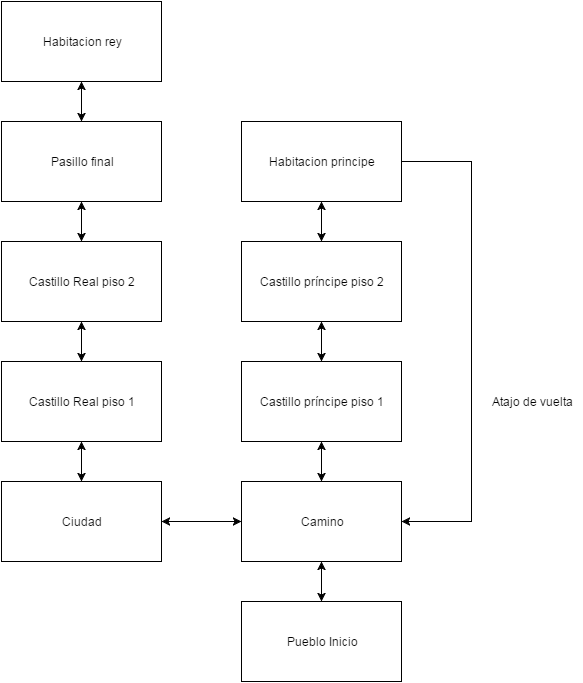

The diagram above was exported from draw.io. Its source (the exported page's mxGraphModel, read from the mxfile embedded in the PNG):
<mxGraphModel dx="880" dy="424" grid="1" gridSize="10" guides="1" tooltips="1" connect="1" arrows="1" fold="1" page="1" pageScale="1" pageWidth="826" pageHeight="1169" background="#ffffff" math="0" shadow="0">
  <root>
    <mxCell id="0" />
    <mxCell id="1" parent="0" />
    <mxCell id="2" value="&lt;div style=&quot;text-align: center&quot;&gt;&lt;span style=&quot;line-height: 1.2&quot;&gt;Pueblo Inicio&lt;/span&gt;&lt;/div&gt;" style="rounded=1;whiteSpace=wrap;html=1;strokeColor=#000000;fillColor=none;fontColor=#000000;align=center;arcSize=0;" parent="1" vertex="1">
      <mxGeometry x="360" y="760" width="160" height="80" as="geometry" />
    </mxCell>
    <mxCell id="3" value="Camino" style="whiteSpace=wrap;html=1;strokeColor=#000000;fillColor=none;fontColor=#000000;align=center;" parent="1" vertex="1">
      <mxGeometry x="360" y="640" width="160" height="80" as="geometry" />
    </mxCell>
    <mxCell id="4" value="Castillo príncipe piso 1" style="whiteSpace=wrap;html=1;strokeColor=#000000;fillColor=none;fontColor=#000000;align=center;" parent="1" vertex="1">
      <mxGeometry x="360" y="520" width="160" height="80" as="geometry" />
    </mxCell>
    <mxCell id="18" style="edgeStyle=orthogonalEdgeStyle;rounded=0;html=1;exitX=1;exitY=0.5;entryX=1;entryY=0.5;jettySize=auto;orthogonalLoop=1;strokeColor=#000000;fontColor=#000000;" parent="1" source="21" target="3" edge="1">
      <mxGeometry relative="1" as="geometry">
        <Array as="points">
          <mxPoint x="590" y="320" />
          <mxPoint x="590" y="680" />
        </Array>
      </mxGeometry>
    </mxCell>
    <mxCell id="5" value="Castillo príncipe piso 2" style="whiteSpace=wrap;html=1;strokeColor=#000000;fillColor=none;fontColor=#000000;align=center;" parent="1" vertex="1">
      <mxGeometry x="360" y="400" width="160" height="80" as="geometry" />
    </mxCell>
    <mxCell id="7" value="Ciudad" style="whiteSpace=wrap;html=1;strokeColor=#000000;fillColor=none;fontColor=#000000;align=center;" parent="1" vertex="1">
      <mxGeometry x="120" y="640" width="160" height="80" as="geometry" />
    </mxCell>
    <mxCell id="8" value="Castillo Real piso 1" style="whiteSpace=wrap;html=1;strokeColor=#000000;fillColor=none;fontColor=#000000;align=center;" parent="1" vertex="1">
      <mxGeometry x="120" y="520" width="160" height="80" as="geometry" />
    </mxCell>
    <mxCell id="9" value="Castillo Real piso 2" style="whiteSpace=wrap;html=1;strokeColor=#000000;fillColor=none;fontColor=#000000;align=center;" parent="1" vertex="1">
      <mxGeometry x="120" y="400" width="160" height="80" as="geometry" />
    </mxCell>
    <mxCell id="12" value="" style="endArrow=classic;startArrow=classic;html=1;strokeColor=#000000;fontColor=#000000;entryX=0.5;entryY=1;exitX=0.5;exitY=0;" parent="1" source="2" target="3" edge="1">
      <mxGeometry width="50" height="50" relative="1" as="geometry">
        <mxPoint x="110" y="820" as="sourcePoint" />
        <mxPoint x="160" y="770" as="targetPoint" />
        <Array as="points" />
      </mxGeometry>
    </mxCell>
    <mxCell id="13" value="" style="endArrow=classic;startArrow=classic;html=1;strokeColor=#000000;fontColor=#000000;entryX=0.5;entryY=1;exitX=0.5;exitY=0;" parent="1" source="3" target="4" edge="1">
      <mxGeometry x="450" y="730" width="50" height="50" as="geometry">
        <mxPoint x="450" y="770" as="sourcePoint" />
        <mxPoint x="450" y="730" as="targetPoint" />
        <Array as="points" />
      </mxGeometry>
    </mxCell>
    <mxCell id="14" value="" style="endArrow=classic;startArrow=classic;html=1;strokeColor=#000000;fontColor=#000000;entryX=0.5;entryY=1;exitX=0.5;exitY=0;" parent="1" source="4" target="5" edge="1">
      <mxGeometry x="460" y="740" width="50" height="50" as="geometry">
        <mxPoint x="460" y="780" as="sourcePoint" />
        <mxPoint x="460" y="740" as="targetPoint" />
        <Array as="points" />
      </mxGeometry>
    </mxCell>
    <mxCell id="15" value="" style="endArrow=classic;startArrow=classic;html=1;strokeColor=#000000;fontColor=#000000;entryX=1;entryY=0.5;" parent="1" source="3" target="7" edge="1">
      <mxGeometry x="470" y="750" width="50" height="50" as="geometry">
        <mxPoint x="470" y="790" as="sourcePoint" />
        <mxPoint x="470" y="750" as="targetPoint" />
        <Array as="points" />
      </mxGeometry>
    </mxCell>
    <mxCell id="16" value="" style="endArrow=classic;startArrow=classic;html=1;strokeColor=#000000;fontColor=#000000;entryX=0.5;entryY=1;" parent="1" source="7" target="8" edge="1">
      <mxGeometry x="480" y="760" width="50" height="50" as="geometry">
        <mxPoint x="480" y="800" as="sourcePoint" />
        <mxPoint x="480" y="760" as="targetPoint" />
        <Array as="points" />
      </mxGeometry>
    </mxCell>
    <mxCell id="17" value="" style="endArrow=classic;startArrow=classic;html=1;strokeColor=#000000;fontColor=#000000;entryX=0.5;entryY=1;exitX=0.5;exitY=0;" parent="1" source="8" target="9" edge="1">
      <mxGeometry x="490" y="770" width="50" height="50" as="geometry">
        <mxPoint x="210" y="650" as="sourcePoint" />
        <mxPoint x="210" y="610" as="targetPoint" />
        <Array as="points" />
      </mxGeometry>
    </mxCell>
    <mxCell id="19" value="Atajo de vuelta" style="text;html=1;strokeColor=none;fillColor=none;align=center;verticalAlign=middle;whiteSpace=wrap;overflow=hidden;fontColor=#000000;" parent="1" vertex="1">
      <mxGeometry x="600" y="550" width="100" height="20" as="geometry" />
    </mxCell>
    <mxCell id="21" value="Habitacion principe" style="whiteSpace=wrap;html=1;strokeColor=#000000;fillColor=none;fontColor=#000000;align=center;" parent="1" vertex="1">
      <mxGeometry x="360" y="280" width="160" height="80" as="geometry" />
    </mxCell>
    <mxCell id="22" value="Habitacion rey" style="whiteSpace=wrap;html=1;strokeColor=#000000;fillColor=none;fontColor=#000000;align=center;" parent="1" vertex="1">
      <mxGeometry x="120" y="160" width="160" height="80" as="geometry" />
    </mxCell>
    <mxCell id="23" value="" style="endArrow=classic;startArrow=classic;html=1;strokeColor=#000000;fontColor=#000000;entryX=0.5;entryY=1;" parent="1" target="21" edge="1">
      <mxGeometry x="470" y="750" width="50" height="50" as="geometry">
        <mxPoint x="440" y="400" as="sourcePoint" />
        <mxPoint x="450" y="490" as="targetPoint" />
        <Array as="points" />
      </mxGeometry>
    </mxCell>
    <mxCell id="24" value="" style="endArrow=classic;startArrow=classic;html=1;strokeColor=#000000;fontColor=#000000;entryX=0.5;entryY=1;" parent="1" source="25" target="22" edge="1">
      <mxGeometry x="500" y="780" width="50" height="50" as="geometry">
        <mxPoint x="360" y="190" as="sourcePoint" />
        <mxPoint x="210" y="490" as="targetPoint" />
        <Array as="points" />
      </mxGeometry>
    </mxCell>
    <mxCell id="25" value="Pasillo final" style="whiteSpace=wrap;html=1;strokeColor=#000000;fillColor=none;fontColor=#000000;align=center;" vertex="1" parent="1">
      <mxGeometry x="120" y="280" width="160" height="80" as="geometry" />
    </mxCell>
    <mxCell id="27" value="" style="endArrow=classic;startArrow=classic;html=1;strokeColor=#000000;fontColor=#000000;entryX=0.5;entryY=1;" edge="1" parent="1">
      <mxGeometry x="230" y="750" width="50" height="50" as="geometry">
        <mxPoint x="200" y="400" as="sourcePoint" />
        <mxPoint x="200" y="360" as="targetPoint" />
        <Array as="points" />
      </mxGeometry>
    </mxCell>
  </root>
</mxGraphModel>